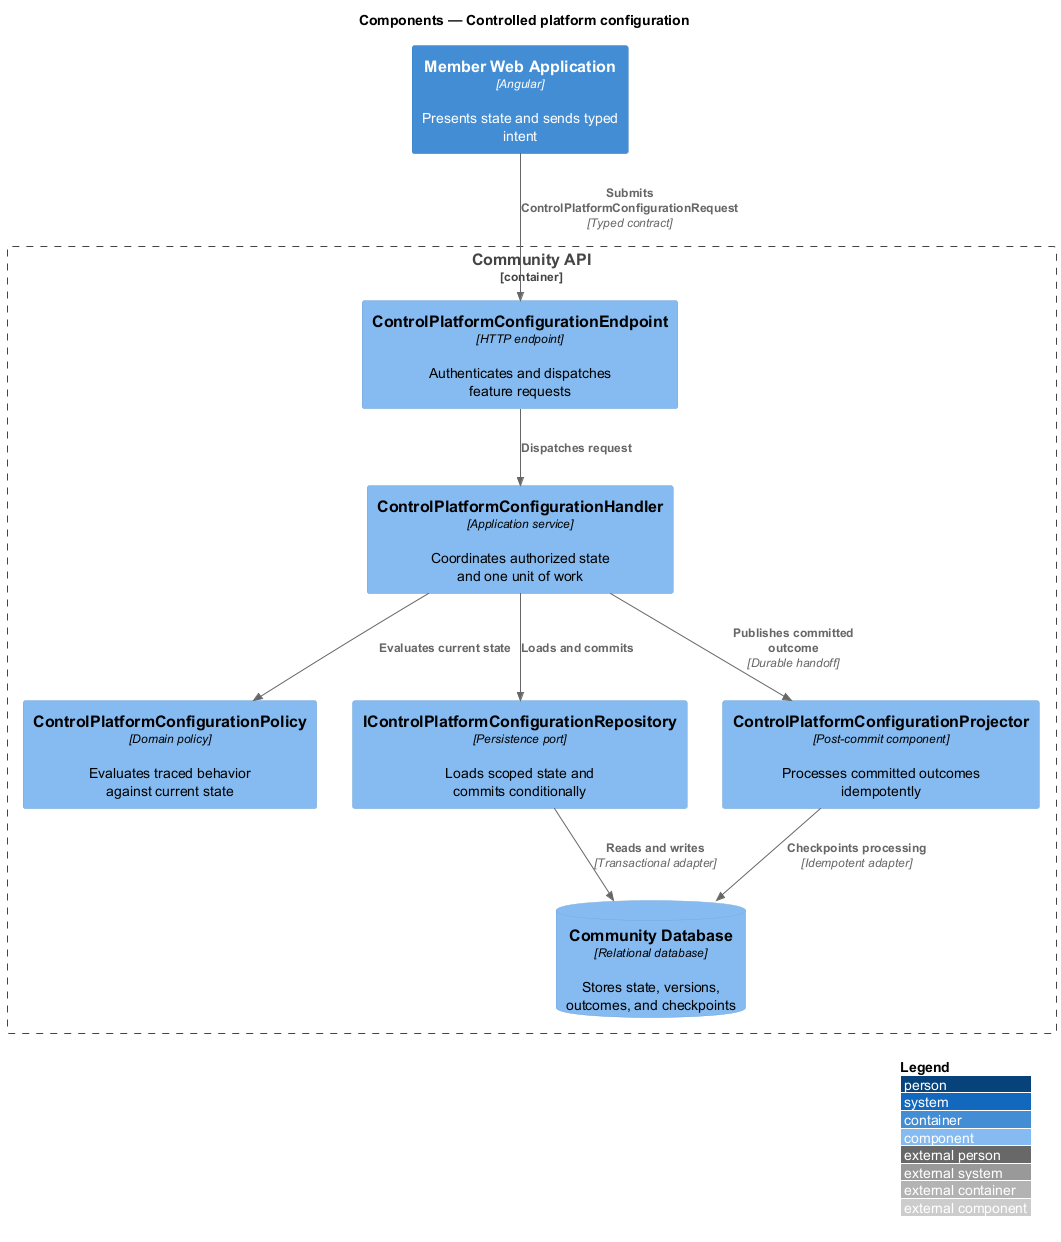

The diagram above was rendered by PlantUML. Its source (embedded in the PNG):
@startuml
!include <C4/C4_Component>
LAYOUT_WITH_LEGEND()
title Components — Controlled platform configuration

Container(frontend, "Member Web Application", "Angular", "Presents state and sends typed intent")
Container_Boundary(backend, "Community API") {
  Component(endpoint, "ControlPlatformConfigurationEndpoint", "HTTP endpoint", "Authenticates and dispatches feature requests")
  Component(handler, "ControlPlatformConfigurationHandler", "Application service", "Coordinates authorized state and one unit of work")
  Component(policy, "ControlPlatformConfigurationPolicy", "Domain policy", "Evaluates traced behavior against current state")
  Component(repository, "IControlPlatformConfigurationRepository", "Persistence port", "Loads scoped state and commits conditionally")
  Component(projector, "ControlPlatformConfigurationProjector", "Post-commit component", "Processes committed outcomes idempotently")
  ComponentDb(store, "Community Database", "Relational database", "Stores state, versions, outcomes, and checkpoints")
}

Rel(frontend, endpoint, "Submits ControlPlatformConfigurationRequest", "Typed contract")
Rel(endpoint, handler, "Dispatches request")
Rel(handler, policy, "Evaluates current state")
Rel(handler, repository, "Loads and commits")
Rel(repository, store, "Reads and writes", "Transactional adapter")
Rel(handler, projector, "Publishes committed outcome", "Durable handoff")
Rel(projector, store, "Checkpoints processing", "Idempotent adapter")
@enduml